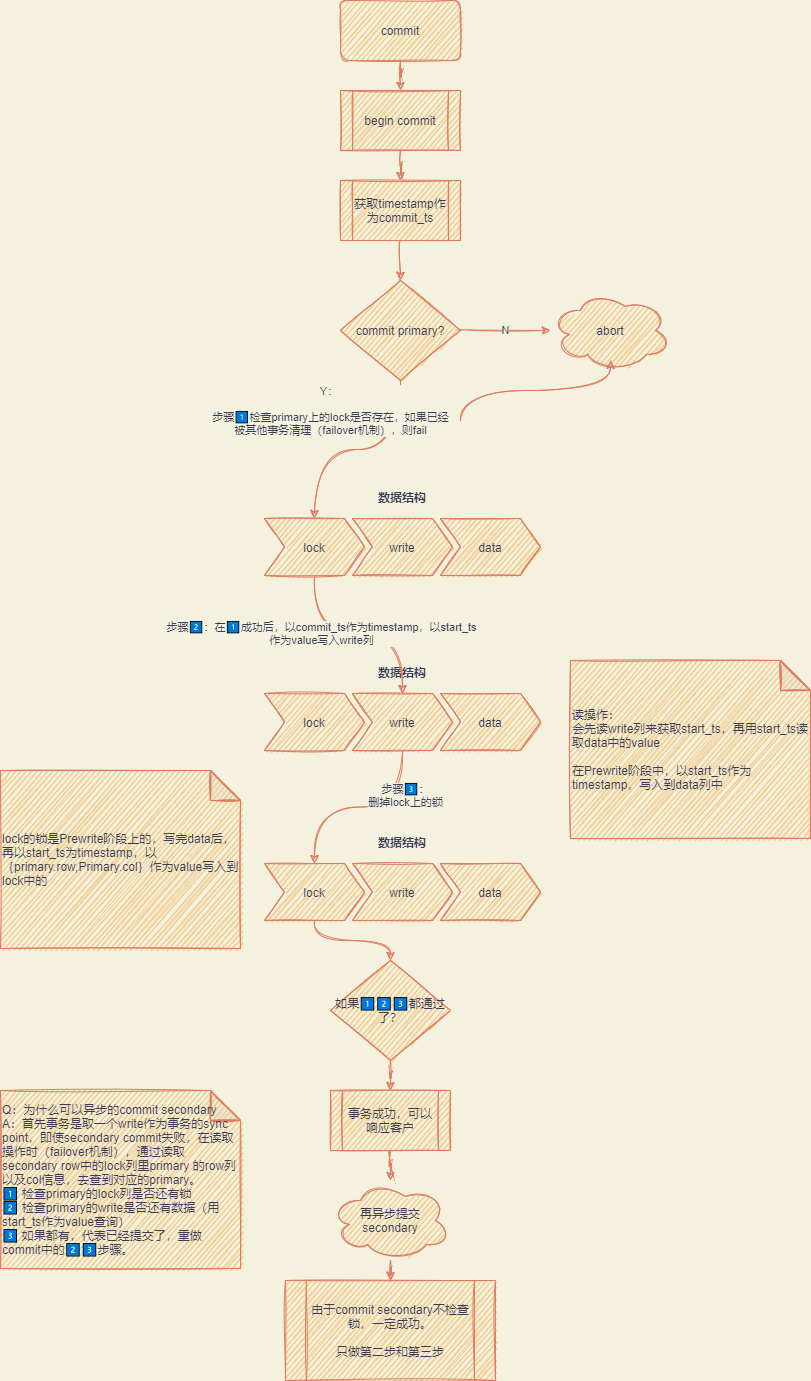

The diagram above was exported from draw.io. Its source (the exported page's mxGraphModel, read from the mxfile embedded in the PNG):
<mxGraphModel dx="1025" dy="663" grid="1" gridSize="10" guides="1" tooltips="1" connect="1" arrows="1" fold="1" page="1" pageScale="1" pageWidth="827" pageHeight="1169" background="#F4F1DE" math="0" shadow="0">
  <root>
    <mxCell id="0" />
    <mxCell id="1" parent="0" />
    <mxCell id="8" style="edgeStyle=orthogonalEdgeStyle;rounded=0;orthogonalLoop=1;jettySize=auto;html=1;sketch=1;curved=1;labelBackgroundColor=#F4F1DE;strokeColor=#E07A5F;fontColor=#393C56;" edge="1" parent="1" source="2" target="3">
      <mxGeometry relative="1" as="geometry" />
    </mxCell>
    <mxCell id="2" value="commit" style="rounded=1;whiteSpace=wrap;html=1;sketch=1;fillColor=#F2CC8F;strokeColor=#E07A5F;fontColor=#393C56;" vertex="1" parent="1">
      <mxGeometry x="349" y="20" width="120" height="60" as="geometry" />
    </mxCell>
    <mxCell id="9" style="edgeStyle=orthogonalEdgeStyle;rounded=0;orthogonalLoop=1;jettySize=auto;html=1;sketch=1;curved=1;labelBackgroundColor=#F4F1DE;strokeColor=#E07A5F;fontColor=#393C56;" edge="1" parent="1" source="3" target="4">
      <mxGeometry relative="1" as="geometry" />
    </mxCell>
    <mxCell id="3" value="begin commit" style="shape=process;whiteSpace=wrap;html=1;backgroundOutline=1;sketch=1;fillColor=#F2CC8F;strokeColor=#E07A5F;fontColor=#393C56;" vertex="1" parent="1">
      <mxGeometry x="349" y="110" width="120" height="60" as="geometry" />
    </mxCell>
    <mxCell id="10" style="edgeStyle=orthogonalEdgeStyle;rounded=0;orthogonalLoop=1;jettySize=auto;html=1;sketch=1;curved=1;labelBackgroundColor=#F4F1DE;strokeColor=#E07A5F;fontColor=#393C56;" edge="1" parent="1" source="4" target="5">
      <mxGeometry relative="1" as="geometry" />
    </mxCell>
    <mxCell id="4" value="获取timestamp作为commit_ts" style="shape=process;whiteSpace=wrap;html=1;backgroundOutline=1;sketch=1;fillColor=#F2CC8F;strokeColor=#E07A5F;fontColor=#393C56;" vertex="1" parent="1">
      <mxGeometry x="349" y="200" width="120" height="60" as="geometry" />
    </mxCell>
    <mxCell id="7" value="N" style="edgeStyle=orthogonalEdgeStyle;rounded=0;orthogonalLoop=1;jettySize=auto;html=1;sketch=1;curved=1;labelBackgroundColor=#F4F1DE;strokeColor=#E07A5F;fontColor=#393C56;" edge="1" parent="1" source="5" target="6">
      <mxGeometry relative="1" as="geometry" />
    </mxCell>
    <mxCell id="15" value="Y： &lt;br&gt;&lt;br&gt;步骤1⃣检查primary上的lock是否存在，如果已经&lt;br&gt;被其他事务清理（failover机制），则fail" style="edgeStyle=orthogonalEdgeStyle;rounded=0;orthogonalLoop=1;jettySize=auto;html=1;sketch=1;curved=1;labelBackgroundColor=#F4F1DE;strokeColor=#E07A5F;fontColor=#393C56;" edge="1" parent="1" source="5" target="12">
      <mxGeometry x="0.2411" y="-39" relative="1" as="geometry">
        <mxPoint as="offset" />
      </mxGeometry>
    </mxCell>
    <mxCell id="5" value="commit primary?" style="rhombus;whiteSpace=wrap;html=1;sketch=1;fillColor=#F2CC8F;strokeColor=#E07A5F;fontColor=#393C56;" vertex="1" parent="1">
      <mxGeometry x="349" y="300" width="120" height="100" as="geometry" />
    </mxCell>
    <mxCell id="6" value="abort" style="ellipse;shape=cloud;whiteSpace=wrap;html=1;sketch=1;fillColor=#F2CC8F;strokeColor=#E07A5F;fontColor=#393C56;" vertex="1" parent="1">
      <mxGeometry x="559" y="310" width="120" height="80" as="geometry" />
    </mxCell>
    <mxCell id="11" value="数据结构" style="swimlane;childLayout=stackLayout;horizontal=1;fillColor=none;horizontalStack=1;resizeParent=1;resizeParentMax=0;resizeLast=0;collapsible=0;strokeColor=none;stackBorder=10;stackSpacing=-12;resizable=1;align=center;points=[];fontColor=#393C56;sketch=1;" vertex="1" parent="1">
      <mxGeometry x="263" y="505" width="296" height="100" as="geometry" />
    </mxCell>
    <mxCell id="12" value="lock" style="shape=step;perimeter=stepPerimeter;fixedSize=1;points=[];sketch=1;fillColor=#F2CC8F;strokeColor=#E07A5F;fontColor=#393C56;" vertex="1" parent="11">
      <mxGeometry x="10" y="33" width="100" height="57" as="geometry" />
    </mxCell>
    <mxCell id="13" value="write" style="shape=step;perimeter=stepPerimeter;fixedSize=1;points=[];sketch=1;fillColor=#F2CC8F;strokeColor=#E07A5F;fontColor=#393C56;" vertex="1" parent="11">
      <mxGeometry x="98" y="33" width="100" height="57" as="geometry" />
    </mxCell>
    <mxCell id="14" value="data" style="shape=step;perimeter=stepPerimeter;fixedSize=1;points=[];sketch=1;fillColor=#F2CC8F;strokeColor=#E07A5F;fontColor=#393C56;" vertex="1" parent="11">
      <mxGeometry x="186" y="33" width="100" height="57" as="geometry" />
    </mxCell>
    <mxCell id="19" value="" style="edgeStyle=elbowEdgeStyle;elbow=vertical;endArrow=classic;html=1;sketch=1;curved=1;labelBackgroundColor=#F4F1DE;strokeColor=#E07A5F;fontColor=#393C56;" edge="1" parent="1">
      <mxGeometry width="50" height="50" relative="1" as="geometry">
        <mxPoint x="469" y="440" as="sourcePoint" />
        <mxPoint x="619" y="380" as="targetPoint" />
      </mxGeometry>
    </mxCell>
    <mxCell id="20" value="数据结构" style="swimlane;childLayout=stackLayout;horizontal=1;fillColor=none;horizontalStack=1;resizeParent=1;resizeParentMax=0;resizeLast=0;collapsible=0;strokeColor=none;stackBorder=10;stackSpacing=-12;resizable=1;align=center;points=[];fontColor=#393C56;sketch=1;" vertex="1" parent="1">
      <mxGeometry x="263" y="680" width="296" height="100" as="geometry" />
    </mxCell>
    <mxCell id="21" value="lock" style="shape=step;perimeter=stepPerimeter;fixedSize=1;points=[];sketch=1;fillColor=#F2CC8F;strokeColor=#E07A5F;fontColor=#393C56;" vertex="1" parent="20">
      <mxGeometry x="10" y="33" width="100" height="57" as="geometry" />
    </mxCell>
    <mxCell id="22" value="write" style="shape=step;perimeter=stepPerimeter;fixedSize=1;points=[];sketch=1;fillColor=#F2CC8F;strokeColor=#E07A5F;fontColor=#393C56;" vertex="1" parent="20">
      <mxGeometry x="98" y="33" width="100" height="57" as="geometry" />
    </mxCell>
    <mxCell id="23" value="data" style="shape=step;perimeter=stepPerimeter;fixedSize=1;points=[];sketch=1;fillColor=#F2CC8F;strokeColor=#E07A5F;fontColor=#393C56;" vertex="1" parent="20">
      <mxGeometry x="186" y="33" width="100" height="57" as="geometry" />
    </mxCell>
    <mxCell id="24" style="edgeStyle=orthogonalEdgeStyle;rounded=0;orthogonalLoop=1;jettySize=auto;html=1;sketch=1;curved=1;labelBackgroundColor=#F4F1DE;strokeColor=#E07A5F;fontColor=#393C56;" edge="1" parent="1" source="12" target="22">
      <mxGeometry relative="1" as="geometry" />
    </mxCell>
    <mxCell id="25" value="步骤2⃣：在1⃣成功后，以commit_ts作为timestamp，以start_ts&lt;br&gt;作为value写入write列" style="edgeLabel;html=1;align=center;verticalAlign=middle;resizable=0;points=[];sketch=1;labelBackgroundColor=#F4F1DE;fontColor=#393C56;" vertex="1" connectable="0" parent="24">
      <mxGeometry x="-0.3689" y="2" relative="1" as="geometry">
        <mxPoint as="offset" />
      </mxGeometry>
    </mxCell>
    <mxCell id="26" value="读操作：&lt;br&gt;会先读write列来获取start_ts，再用start_ts读取data中的value&lt;br&gt;&lt;br&gt;在Prewrite阶段中，以start_ts作为timestamp，写入到data列中" style="shape=note;whiteSpace=wrap;html=1;backgroundOutline=1;darkOpacity=0.05;align=left;sketch=1;fillColor=#F2CC8F;strokeColor=#E07A5F;fontColor=#393C56;" vertex="1" parent="1">
      <mxGeometry x="579" y="680" width="240" height="178" as="geometry" />
    </mxCell>
    <mxCell id="27" value="数据结构" style="swimlane;childLayout=stackLayout;horizontal=1;fillColor=none;horizontalStack=1;resizeParent=1;resizeParentMax=0;resizeLast=0;collapsible=0;strokeColor=none;stackBorder=10;stackSpacing=-12;resizable=1;align=center;points=[];fontColor=#393C56;sketch=1;" vertex="1" parent="1">
      <mxGeometry x="263" y="850" width="296" height="100" as="geometry" />
    </mxCell>
    <mxCell id="28" value="lock" style="shape=step;perimeter=stepPerimeter;fixedSize=1;points=[];sketch=1;fillColor=#F2CC8F;strokeColor=#E07A5F;fontColor=#393C56;" vertex="1" parent="27">
      <mxGeometry x="10" y="33" width="100" height="57" as="geometry" />
    </mxCell>
    <mxCell id="29" value="write" style="shape=step;perimeter=stepPerimeter;fixedSize=1;points=[];sketch=1;fillColor=#F2CC8F;strokeColor=#E07A5F;fontColor=#393C56;" vertex="1" parent="27">
      <mxGeometry x="98" y="33" width="100" height="57" as="geometry" />
    </mxCell>
    <mxCell id="30" value="data" style="shape=step;perimeter=stepPerimeter;fixedSize=1;points=[];sketch=1;fillColor=#F2CC8F;strokeColor=#E07A5F;fontColor=#393C56;" vertex="1" parent="27">
      <mxGeometry x="186" y="33" width="100" height="57" as="geometry" />
    </mxCell>
    <mxCell id="31" style="edgeStyle=orthogonalEdgeStyle;rounded=0;orthogonalLoop=1;jettySize=auto;html=1;sketch=1;curved=1;labelBackgroundColor=#F4F1DE;strokeColor=#E07A5F;fontColor=#393C56;" edge="1" parent="1" source="22" target="28">
      <mxGeometry relative="1" as="geometry" />
    </mxCell>
    <mxCell id="32" value="步骤3⃣：&lt;br&gt;删掉lock上的锁" style="edgeLabel;html=1;align=center;verticalAlign=middle;resizable=0;points=[];sketch=1;labelBackgroundColor=#F4F1DE;fontColor=#393C56;" vertex="1" connectable="0" parent="31">
      <mxGeometry x="-0.5622" y="2" relative="1" as="geometry">
        <mxPoint as="offset" />
      </mxGeometry>
    </mxCell>
    <mxCell id="33" value="lock的锁是Prewrite阶段上的，写完data后，再以start_ts为timestamp，以｛primary.row,Primary.col｝作为value写入到lock中的" style="shape=note;whiteSpace=wrap;html=1;backgroundOutline=1;darkOpacity=0.05;align=left;sketch=1;fillColor=#F2CC8F;strokeColor=#E07A5F;fontColor=#393C56;" vertex="1" parent="1">
      <mxGeometry x="9" y="790" width="240" height="178" as="geometry" />
    </mxCell>
    <mxCell id="39" style="edgeStyle=orthogonalEdgeStyle;rounded=0;orthogonalLoop=1;jettySize=auto;html=1;sketch=1;curved=1;labelBackgroundColor=#F4F1DE;strokeColor=#E07A5F;fontColor=#393C56;" edge="1" parent="1" source="34" target="35">
      <mxGeometry relative="1" as="geometry" />
    </mxCell>
    <mxCell id="34" value="如果1⃣2⃣3⃣都通过了？" style="rhombus;whiteSpace=wrap;html=1;sketch=1;fillColor=#F2CC8F;strokeColor=#E07A5F;fontColor=#393C56;" vertex="1" parent="1">
      <mxGeometry x="339" y="980" width="120" height="100" as="geometry" />
    </mxCell>
    <mxCell id="40" style="edgeStyle=orthogonalEdgeStyle;rounded=0;orthogonalLoop=1;jettySize=auto;html=1;sketch=1;curved=1;labelBackgroundColor=#F4F1DE;strokeColor=#E07A5F;fontColor=#393C56;" edge="1" parent="1" source="35" target="36">
      <mxGeometry relative="1" as="geometry" />
    </mxCell>
    <mxCell id="35" value="事务成功，可以响应客户" style="shape=process;whiteSpace=wrap;html=1;backgroundOutline=1;sketch=1;fillColor=#F2CC8F;strokeColor=#E07A5F;fontColor=#393C56;" vertex="1" parent="1">
      <mxGeometry x="339" y="1110" width="120" height="60" as="geometry" />
    </mxCell>
    <mxCell id="41" style="edgeStyle=orthogonalEdgeStyle;rounded=0;orthogonalLoop=1;jettySize=auto;html=1;sketch=1;curved=1;labelBackgroundColor=#F4F1DE;strokeColor=#E07A5F;fontColor=#393C56;" edge="1" parent="1" source="36" target="37">
      <mxGeometry relative="1" as="geometry" />
    </mxCell>
    <mxCell id="36" value="再异步提交&lt;br&gt;secondary" style="ellipse;shape=cloud;whiteSpace=wrap;html=1;sketch=1;fillColor=#F2CC8F;strokeColor=#E07A5F;fontColor=#393C56;" vertex="1" parent="1">
      <mxGeometry x="339" y="1200" width="120" height="80" as="geometry" />
    </mxCell>
    <mxCell id="37" value="由于commit secondary不检查锁，一定成功。&lt;br&gt;&lt;br&gt;只做第二步和第三步" style="shape=process;whiteSpace=wrap;html=1;backgroundOutline=1;sketch=1;fillColor=#F2CC8F;strokeColor=#E07A5F;fontColor=#393C56;" vertex="1" parent="1">
      <mxGeometry x="294" y="1300" width="210" height="100" as="geometry" />
    </mxCell>
    <mxCell id="38" style="edgeStyle=orthogonalEdgeStyle;rounded=0;orthogonalLoop=1;jettySize=auto;html=1;sketch=1;curved=1;labelBackgroundColor=#F4F1DE;strokeColor=#E07A5F;fontColor=#393C56;" edge="1" parent="1" source="28" target="34">
      <mxGeometry relative="1" as="geometry" />
    </mxCell>
    <mxCell id="42" value="Q：为什么可以异步的commit secondary&lt;br&gt;A：首先事务是取一个write作为事务的sync point，即使secondary commit失败，在读取操作时（failover机制），通过读取secondary row中的lock列里primary 的row列以及col信息，去查到对应的primary。&lt;br&gt;1⃣ 检查primary的lock列是否还有锁&lt;br&gt;2⃣ 检查primary的write是否还有数据（用start_ts作为value查询）&lt;br&gt;3⃣ 如果都有，代表已经提交了，重做commit中的2⃣3⃣步骤。" style="shape=note;whiteSpace=wrap;html=1;backgroundOutline=1;darkOpacity=0.05;align=left;sketch=1;fillColor=#F2CC8F;strokeColor=#E07A5F;fontColor=#393C56;" vertex="1" parent="1">
      <mxGeometry x="9" y="1110" width="240" height="178" as="geometry" />
    </mxCell>
  </root>
</mxGraphModel>